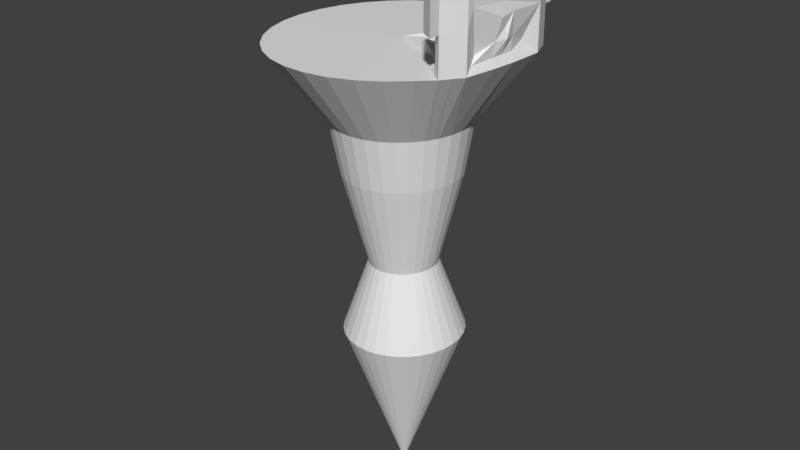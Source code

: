 # Source: Floating_tower.blend  (saved by Blender 2.79.0; exported with 4.5.12 LTS)
import bpy
from mathutils import Matrix  # noqa: F401  (used for matrix-valued properties, if any)

bpy.ops.wm.read_factory_settings(use_empty=True)
scene = bpy.context.scene
scene.name = 'Scene'

# ---- collections
col_collection_1 = bpy.data.collections.new('Collection 1'); scene.collection.children.link(col_collection_1)

# ---- world
world_world = bpy.data.worlds.new('World'); scene.world = world_world
world_world.color = (0.05088, 0.05088, 0.05088)
world_world.use_sun_shadow = False
world_world.sun_shadow_jitter_overblur = 0.0
world_world.cycles.sampling_method = 'MANUAL'

# ---- meshes
me_sphere_001 = bpy.data.meshes.new('Sphere.001')
me_sphere_001.from_pydata([(0.202, 0.1856, -1.68), (0.1387, 0.4349, -0.7004), (0.1051, 0.5315, -0.1591), (-0.0312, 1.081, 0.5945), (0.1359, 0.1655, -1.681), (0.02486, 0.4003, -0.7034), (-0.02719, 0.4914, -0.1626), (-0.2687, 1.009, 0.5883), (0.07488, 0.1329, -1.683), (-0.08005, 0.3442, -0.7061), (-0.1491, 0.4262, -0.1658), (-0.4875, 0.8924, 0.5826), (0.02143, 0.08905, -1.684), (-0.172, 0.2687, -0.7085), (-0.256, 0.3384, -0.1685), (-0.6793, 0.7349, 0.5775), (-0.02244, 0.03558, -1.685), (-0.2475, 0.1768, -0.7105), (-0.3437, 0.2315, -0.1708), (-0.8367, 0.543, 0.5734), (-0.05504, -0.02542, -1.686), (-0.3035, 0.07183, -0.7119), (-0.4089, 0.1095, -0.1725), (-0.9537, 0.3241, 0.5704), (-0.07511, -0.09161, -1.687), (-0.3381, -0.04204, -0.7128), (-0.449, -0.02281, -0.1736), (-1.026, 0.08658, 0.5685), (-0.08189, -0.1605, -1.687), (-0.3497, -0.1605, -0.7131), (-0.4626, -0.1605, -0.1739), (-1.05, -0.1605, 0.5679), (-0.07511, -0.2293, -1.687), (-0.3381, -0.2789, -0.7128), (-0.449, -0.2981, -0.1736), (-1.026, -0.4075, 0.5685), (-0.05504, -0.2955, -1.686), (-0.3035, -0.3927, -0.7119), (-0.4089, -0.4305, -0.1725), (-0.9537, -0.645, 0.5704), (-0.02244, -0.3565, -1.685), (-0.2475, -0.4977, -0.7105), (-0.3437, -0.5524, -0.1708), (-0.8367, -0.8639, 0.5734), (0.02143, -0.41, -1.684), (-0.172, -0.5897, -0.7085), (-0.256, -0.6593, -0.1685), (-0.6793, -1.056, 0.5775), (0.07488, -0.4538, -1.683), (-0.08005, -0.6651, -0.7061), (-0.1491, -0.7471, -0.1658), (-0.4875, -1.213, 0.5826), (0.2682, -0.1672, 0.6192), (0.1359, -0.4864, -1.681), (0.02486, -0.7212, -0.7034), (-0.02719, -0.8123, -0.1626), (-0.2687, -1.33, 0.5883), (0.202, -0.5065, -1.68), (0.1387, -0.7558, -0.7004), (0.1051, -0.8524, -0.1591), (-0.0312, -1.402, 0.5945), (0.2708, -0.5133, -1.678), (0.2571, -0.7674, -0.6973), (0.2427, -0.866, -0.1555), (0.2157, -1.427, 0.6009), (0.3397, -0.5065, -1.676), (0.3754, -0.7558, -0.6942), (0.3803, -0.8524, -0.1519), (0.4627, -1.402, 0.6073), (0.4058, -0.4864, -1.674), (0.4893, -0.7212, -0.6912), (0.5126, -0.8123, -0.1485), (0.7002, -1.33, 0.6135), (0.4668, -0.4538, -1.673), (0.5942, -0.6651, -0.6885), (0.6346, -0.7471, -0.1453), (0.919, -1.213, 0.6192), (0.5203, -0.41, -1.671), (0.6861, -0.5897, -0.6861), (0.7414, -0.6593, -0.1425), (1.111, -1.056, 0.6242), (0.5641, -0.3565, -1.67), (0.7616, -0.4977, -0.6841), (0.8291, -0.5524, -0.1402), (1.26, -0.9242, 0.6279), (0.5967, -0.2955, -1.669), (0.8176, -0.3927, -0.6827), (0.8943, -0.4305, -0.1385), (1.404, -0.7346, 0.6316), (0.6168, -0.2293, -1.669), (0.8522, -0.2789, -0.6818), (0.9345, -0.2981, -0.1375), (1.457, -0.4075, 0.6333), (0.6236, -0.1605, -1.669), (0.8638, -0.1605, -0.6815), (0.948, -0.1605, -0.1371), (1.482, -0.1605, 0.6339), (0.6168, -0.09161, -1.669), (0.8522, -0.04204, -0.6818), (0.9345, -0.02281, -0.1375), (1.493, 0.1699, 0.634), (0.5967, -0.02542, -1.669), (0.8176, 0.07183, -0.6827), (0.8943, 0.1095, -0.1385), (1.404, 0.3928, 0.6316), (0.5641, 0.03558, -1.67), (0.7616, 0.1768, -0.6841), (0.8291, 0.2315, -0.1402), (1.268, 0.543, 0.6283), (0.5203, 0.08905, -1.671), (0.6861, 0.2687, -0.6861), (0.7414, 0.3384, -0.1425), (1.111, 0.7349, 0.6242), (0.4668, 0.1329, -1.673), (0.5942, 0.3442, -0.6885), (0.6346, 0.4262, -0.1453), (0.919, 0.8924, 0.6192), (0.4058, 0.1655, -1.674), (0.4893, 0.4003, -0.6912), (0.5126, 0.4914, -0.1485), (0.7002, 1.009, 0.6135), (0.3397, 0.1856, -1.676), (0.3754, 0.4349, -0.6942), (0.3803, 0.5315, -0.1519), (0.4627, 1.081, 0.6073), (0.2708, 0.1924, -1.678), (0.2571, 0.4465, -0.6973), (0.2427, 0.5451, -0.1555), (0.2157, 1.106, 0.6009), (0.1598, 0.4575, -2.452), (0.04169, 0.4216, -2.455), (-0.0672, 0.3634, -2.458), (-0.1626, 0.2851, -2.46), (-0.241, 0.1896, -2.462), (-0.2992, 0.08066, -2.464), (-0.335, -0.03754, -2.465), (-0.3471, -0.1605, -2.465), (-0.335, -0.2834, -2.465), (-0.2992, -0.4016, -2.464), (-0.241, -0.5105, -2.462), (-0.1626, -0.606, -2.46), (-0.0672, -0.6843, -2.458), (0.04169, -0.7425, -2.455), (0.1598, -0.7784, -2.452), (0.2827, -0.7905, -2.449), (0.4056, -0.7784, -2.446), (0.5238, -0.7425, -2.442), (0.6326, -0.6843, -2.44), (0.7281, -0.606, -2.437), (0.8064, -0.5105, -2.435), (0.8646, -0.4016, -2.434), (0.9005, -0.2834, -2.433), (0.9126, -0.1605, -2.432), (0.9005, -0.03754, -2.433), (0.8646, 0.08066, -2.434), (0.8064, 0.1896, -2.435), (0.7281, 0.2851, -2.437), (0.6326, 0.3634, -2.44), (0.5238, 0.4216, -2.442), (0.4056, 0.4575, -2.446), (0.2827, 0.4696, -2.449), (0.281, -0.1603, -4.192), (0.9891, -0.1877, 0.6279), (1.008, -0.335, 0.628), (1.018, -0.4406, 0.7246), (1.007, -0.06249, 0.7216), (1.43, -0.39, 0.8538), (1.355, -0.5702, 0.765), (1.445, -0.1515, 0.8542), (1.413, 0.01781, 0.7665), (1.165, -0.1919, 0.835), (1.175, -0.3304, 0.8351), (1.16, -0.358, 0.7969), (1.149, -0.1501, 0.797), (1.104, -0.767, 0.6661), (0.9943, -0.6809, 0.6258), (1.246, -0.003539, 0.7304), (1.145, 0.0292, 0.6285), (1.232, 0.2571, 0.6691), (1.104, 0.2182, 0.6283), (1.161, -0.5152, 0.7286), (1.057, -0.514, 0.6309), (1.26, -0.9242, 1.003), (1.404, -0.7346, 1.006), (1.404, 0.3928, 1.006), (1.493, 0.1699, 1.077), (1.104, -0.767, 0.9991), (1.25, 0.005147, 0.9811), (1.216, 0.2625, 1.002), (1.161, -0.5152, 0.9793), (1.158, -0.1407, 1.094), (1.133, -0.3623, 1.104), (1.166, -0.2214, 0.9453), (1.474, -0.1946, 1.084), (1.465, -0.3369, 1.057), (1.172, -0.3036, 0.9453), (1.346, -0.2934, 1.374), (1.351, -0.2314, 1.374), (1.212, -0.231, 1.374), (1.207, -0.2781, 1.374), (1.26, -0.9242, 1.327), (1.404, -0.7346, 1.331), (1.404, 0.3928, 1.331), (1.493, 0.1699, 1.333), (1.104, -0.767, 1.287), (1.25, 0.005147, 1.198), (1.216, 0.2625, 1.29), (1.161, -0.5152, 1.196), (1.331, -0.2807, 1.52), (1.334, -0.2421, 1.52), (1.189, -0.2419, 1.519), (1.191, -0.2712, 1.519), (1.347, -0.1185, 1.395), (1.217, -0.1141, 1.394), (1.332, -0.1719, 1.455), (1.191, -0.1691, 1.454), (1.344, -0.4108, 1.395), (1.209, -0.4006, 1.394), (1.33, -0.3536, 1.455), (1.193, -0.3473, 1.454), (0.6068, -0.05852, -1.669), (0.8349, 0.0149, -0.6822), (0.9144, 0.04337, -0.138), (1.449, 0.2813, 0.6328), (0.6113, -0.07467, 0.7149), (0.8825, 0.02156, -2.433), (1.13, 0.1219, 0.6269), (1.252, 0.1684, 0.6699), (1.449, 0.2813, 1.008), (1.247, 0.1769, 1.003), (1.449, 0.2813, 1.332), (1.247, 0.1769, 1.291), (1.332, -0.8294, 0.6297), (0.5804, -0.326, -1.67), (0.7896, -0.4452, -0.6834), (0.8617, -0.4914, -0.1394), (0.6184, -0.3207, 0.7168), (0.8355, -0.456, -2.434), (1.02, -0.5979, 0.6304), (1.132, -0.6834, 0.6673), (1.332, -0.8294, 1.005), (1.132, -0.6834, 1.0), (1.332, -0.8294, 1.329), (1.132, -0.6834, 1.288), (1.469, -0.284, 0.6336), (0.6202, -0.1949, -1.669), (0.858, -0.2197, -0.6816), (0.9412, -0.2293, -0.1373), (0.9065, -0.2219, -2.432), (1.025, -0.2648, 0.6283), (1.469, -0.2746, 0.8521), (1.129, -0.2653, 0.8223), (1.133, -0.2549, 1.094), (1.169, -0.2625, 0.9453), (1.446, -0.2619, 0.9629), (1.348, -0.2616, 1.379), (1.201, -0.2503, 1.38), (1.337, -0.2599, 1.541), (1.181, -0.2589, 1.54), (1.38, -0.6524, 0.6983), (1.435, -0.156, 0.7165), (1.415, -0.3988, 0.716), (1.453, 0.09386, 0.7002), (1.425, -0.2774, 0.7163), (1.106, -0.1312, 0.7465), (1.091, -0.1982, 0.7593), (1.119, -0.3749, 0.7462), (1.104, -0.3302, 0.7593), (1.097, -0.2642, 0.7593), (1.19, -0.2055, 1.487), (1.212, -0.1724, 1.384), (1.333, -0.207, 1.487), (1.349, -0.175, 1.385), (1.331, -0.3172, 1.487), (1.345, -0.3521, 1.384), (1.192, -0.3092, 1.487), (1.208, -0.3394, 1.384), (1.205, -0.448, 0.798), (1.22, -0.07776, 0.7987), (1.058, -0.7562, 0.6262), (1.217, -0.005164, 0.6981), (1.185, 0.2699, 0.6291), (1.14, -0.4984, 0.6964), (1.264, -0.242, 1.52), (1.264, -0.2759, 1.52), (1.264, -0.1163, 1.394), (1.264, -0.1705, 1.455), (1.264, -0.4057, 1.394), (1.264, -0.3505, 1.455), (1.205, 0.1738, 0.6299), (1.09, -0.6667, 0.6274), (1.271, -0.2577, 1.54), (1.207, -0.4875, 0.7476), (1.226, -0.03954, 0.7485), (1.264, -0.2063, 1.487), (1.264, -0.3132, 1.487), (1.26, -1.042, 1.003), (1.121, -0.9492, 1.001), (1.404, -0.6663, 1.202), (1.202, -0.451, 1.102), (1.26, -1.042, 1.327), (1.121, -0.9492, 1.326), (1.404, -0.6663, 1.331), (1.185, -0.4965, 1.223), (1.493, 0.08073, 1.162), (1.274, -0.06798, 1.084), (1.404, 0.4684, 1.006), (1.247, 0.4032, 1.005), (1.493, 0.08073, 1.333), (1.285, -0.02932, 1.225), (1.404, 0.4684, 1.331), (1.247, 0.4032, 1.329), (1.449, -0.2928, 1.357), (1.449, -0.2928, 1.182), (1.19, -0.8778, 0.6272), (1.294, -0.6888, 0.6304), (1.19, -0.8778, 1.002), (1.294, -0.6888, 1.005), (1.19, -0.8778, 1.326), (1.294, -0.6888, 1.329), (1.242, -0.7833, 1.328), (1.19, -0.9957, 1.002), (1.294, -0.6205, 1.103), (1.19, -0.9957, 1.326), (1.294, -0.6205, 1.329), (1.402, 0.1458, 0.6329), (1.335, 0.3571, 0.6308), (1.405, 0.1523, 1.042), (1.326, 0.3602, 1.006), (1.405, 0.1523, 1.332), (1.326, 0.3602, 1.33), (1.365, 0.2563, 1.331), (1.405, 0.06316, 1.145), (1.326, 0.4358, 1.006), (1.405, 0.06316, 1.332), (1.326, 0.4358, 1.33)], [], [(126, 125, 0, 1), (128, 127, 2, 3), (52, 128, 3), (1, 0, 4, 5), (3, 2, 6, 7), (52, 3, 7), (7, 6, 10, 11), (52, 7, 11), (5, 4, 8, 9), (9, 8, 12, 13), (11, 10, 14, 15), (52, 11, 15), (15, 14, 18, 19), (52, 15, 19), (13, 12, 16, 17), (17, 16, 20, 21), (19, 18, 22, 23), (52, 19, 23), (23, 22, 26, 27), (52, 23, 27), (21, 20, 24, 25), (27, 26, 30, 31), (52, 27, 31), (25, 24, 28, 29), (52, 31, 35), (29, 28, 32, 33), (31, 30, 34, 35), (35, 34, 38, 39), (52, 35, 39), (33, 32, 36, 37), (52, 39, 43), (37, 36, 40, 41), (39, 38, 42, 43), (43, 42, 46, 47), (52, 43, 47), (41, 40, 44, 45), (45, 44, 48, 49), (47, 46, 50, 51), (52, 47, 51), (51, 50, 55, 56), (52, 51, 56), (49, 48, 53, 54), (54, 53, 57, 58), (56, 55, 59, 60), (52, 56, 60), (60, 59, 63, 64), (52, 60, 64), (58, 57, 61, 62), (62, 61, 65, 66), (64, 63, 67, 68), (52, 64, 68), (68, 67, 71, 72), (52, 68, 72), (66, 65, 69, 70), (70, 69, 73, 74), (72, 71, 75, 76), (52, 72, 76), (76, 75, 79, 80), (52, 76, 80), (74, 73, 77, 78), (80, 79, 83, 84), (52, 80, 84, 314, 174, 279, 175), (78, 77, 81, 82), (236, 238, 181, 164), (234, 233, 85, 86), (232, 235, 87, 88), (88, 87, 91, 92), (52, 236, 164, 163), (86, 85, 89, 90), (52, 163, 249, 162), (246, 245, 93, 94), (244, 247, 95, 96), (96, 95, 99, 100), (52, 162, 165, 224), (94, 93, 97, 98), (221, 220, 101, 102), (223, 222, 103, 104), (224, 165, 177, 226), (104, 103, 107, 108), (52, 179, 281, 178, 326, 104, 108), (102, 101, 105, 106), (106, 105, 109, 110), (108, 107, 111, 112), (52, 108, 112), (112, 111, 115, 116), (52, 112, 116), (110, 109, 113, 114), (114, 113, 117, 118), (116, 115, 119, 120), (52, 116, 120), (120, 119, 123, 124), (52, 120, 124), (118, 117, 121, 122), (122, 121, 125, 126), (124, 123, 127, 128), (52, 124, 128), (125, 121, 159, 160), (12, 8, 131, 132), (89, 85, 150, 151), (16, 12, 132, 133), (57, 53, 142, 143), (220, 97, 153, 225), (61, 57, 143, 144), (105, 101, 154, 155), (32, 28, 136, 137), (36, 32, 137, 138), (77, 73, 147, 148), (4, 0, 129, 130), (121, 117, 158, 159), (81, 77, 148, 149), (8, 4, 130, 131), (73, 69, 146, 147), (48, 44, 140, 141), (117, 113, 157, 158), (245, 89, 151, 248), (53, 48, 141, 142), (24, 20, 134, 135), (97, 93, 152, 153), (0, 125, 160, 129), (28, 24, 135, 136), (69, 65, 145, 146), (20, 16, 133, 134), (109, 105, 155, 156), (113, 109, 156, 157), (65, 61, 144, 145), (40, 36, 138, 139), (44, 40, 139, 140), (233, 81, 149, 237), (160, 159, 161), (129, 160, 161), (129, 161, 130), (130, 161, 131), (131, 161, 132), (132, 161, 133), (134, 133, 161), (134, 161, 135), (135, 161, 136), (136, 161, 137), (137, 161, 138), (138, 161, 139), (139, 161, 140), (140, 161, 141), (141, 161, 142), (158, 157, 161), (158, 161, 159), (142, 161, 143), (143, 161, 144), (145, 144, 161), (145, 161, 146), (147, 146, 161), (147, 161, 148), (148, 161, 149), (149, 161, 150, 237), (150, 161, 151), (151, 161, 152, 248), (152, 161, 153), (153, 161, 154, 225), (154, 161, 155), (156, 161, 157), (155, 161, 156), (29, 33, 34, 30), (25, 29, 30, 26), (22, 21, 25, 26), (33, 37, 38, 34), (37, 41, 42, 38), (42, 41, 45, 46), (45, 49, 50, 46), (50, 49, 54, 55), (54, 58, 59, 55), (59, 58, 62, 63), (62, 66, 67, 63), (67, 66, 70, 71), (70, 74, 75, 71), (17, 21, 22, 18), (14, 13, 17, 18), (9, 13, 14, 10), (6, 5, 9, 10), (1, 5, 6, 2), (126, 1, 2, 127), (122, 126, 127, 123), (119, 118, 122, 123), (75, 74, 78, 79), (78, 82, 83, 79), (234, 86, 87, 235), (86, 90, 91, 87), (246, 94, 95, 247), (95, 94, 98, 99), (221, 102, 103, 222), (114, 118, 119, 115), (106, 110, 111, 107), (111, 110, 114, 115), (103, 102, 106, 107), (267, 266, 172, 171), (264, 265, 170, 173), (268, 267, 171, 251), (263, 260, 168, 250), (259, 261, 166, 167), (260, 262, 169, 168), (290, 279, 174, 239), (326, 178, 188, 328), (289, 280, 176, 227), (315, 180, 189, 317), (188, 206, 311, 307), (317, 189, 299, 322), (325, 100, 185, 327), (227, 176, 187, 229), (314, 84, 182, 316), (239, 174, 186, 241), (232, 88, 183, 240), (223, 104, 184, 228), (253, 195, 191, 252), (251, 171, 195, 253), (250, 168, 193, 254), (274, 273, 218, 216), (252, 191, 199, 256), (320, 318, 200, 242), (331, 329, 203, 230), (228, 184, 202, 230), (241, 186, 204, 243), (327, 185, 304, 332), (201, 183, 298, 302), (240, 183, 201, 242), (229, 187, 205, 231), (291, 284, 208, 257), (255, 197, 209, 257), (256, 199, 211, 258), (270, 269, 215, 213), (285, 213, 215, 286), (294, 271, 214, 286), (271, 272, 212, 214), (287, 216, 218, 288), (295, 275, 219, 288), (275, 276, 217, 219), (188, 229, 231, 206), (185, 228, 230, 203), (330, 331, 230, 202), (100, 223, 228, 185), (178, 227, 229, 188), (281, 289, 227, 178), (98, 221, 222, 99), (101, 220, 225, 154), (52, 224, 226, 179), (100, 99, 222, 223), (98, 97, 220, 221), (182, 240, 242, 200), (189, 241, 243, 207), (319, 320, 242, 201), (84, 232, 240, 182), (180, 239, 241, 189), (282, 290, 239, 180), (82, 234, 235, 83), (85, 233, 237, 150), (84, 83, 235, 232), (82, 81, 233, 234), (52, 175, 238, 236), (198, 256, 258, 210), (196, 255, 257, 208), (283, 291, 257, 209), (190, 252, 256, 198), (166, 250, 254, 194), (170, 251, 253, 192), (192, 253, 252, 190), (261, 263, 250, 166), (265, 268, 251, 170), (90, 246, 247, 91), (93, 245, 248, 152), (92, 91, 247, 244), (90, 89, 245, 246), (92, 244, 263, 261), (96, 100, 262, 260), (88, 92, 261, 259), (244, 96, 260, 263), (162, 249, 268, 265), (249, 163, 267, 268), (165, 162, 265, 264), (163, 164, 266, 267), (165, 264, 177), (164, 181, 266), (209, 197, 272, 271), (283, 209, 271, 294), (198, 210, 269, 270), (211, 199, 276, 275), (284, 211, 275, 295), (196, 208, 273, 274), (208, 284, 295, 273), (210, 283, 294, 269), (177, 264, 293, 280), (181, 282, 292, 266), (173, 278, 293, 264), (172, 266, 292, 277), (210, 258, 291, 283), (181, 238, 290, 282), (179, 226, 289, 281), (273, 295, 288, 218), (217, 287, 288, 219), (269, 294, 286, 215), (212, 285, 286, 214), (258, 211, 284, 291), (278, 173, 170, 190, 305), (226, 177, 280, 289), (238, 175, 279, 290), (322, 299, 303, 324), (321, 296, 300, 323), (319, 201, 302, 324), (189, 207, 303, 299), (316, 182, 296, 321), (182, 200, 300, 296), (204, 186, 297, 301), (318, 204, 301, 323), (332, 304, 308, 334), (333, 307, 311, 335), (329, 205, 309, 334), (202, 184, 306, 310), (185, 203, 308, 304), (328, 188, 307, 333), (330, 202, 310, 335), (205, 187, 305, 309), (312, 313, 304, 308), (169, 185, 100), (183, 298, 167, 88), (168, 169, 185), (166, 298, 167), (168, 185, 193), (194, 298, 166), (302, 298, 313, 312), (298, 194, 313), (313, 193, 185, 304), (193, 313, 194), (194, 254, 193), (200, 318, 323, 300), (186, 316, 321, 297), (207, 319, 324, 303), (297, 321, 323, 301), (298, 322, 324, 302), (207, 243, 320, 319), (243, 204, 318, 320), (174, 314, 316, 186), (183, 317, 322, 298), (88, 315, 317, 183), (206, 330, 335, 311), (184, 328, 333, 306), (203, 329, 334, 308), (306, 333, 335, 310), (305, 332, 334, 309), (206, 231, 331, 330), (187, 327, 332, 305), (231, 205, 329, 331), (176, 325, 327, 187), (104, 326, 328, 184), (216, 287, 217, 303, 324), (212, 285, 213, 309, 334), (312, 216, 324, 302), (212, 312, 308, 334), (274, 216, 312, 196), (272, 212, 312, 197), (255, 312, 196), (312, 255, 197), (190, 198, 309, 305), (191, 199, 303, 299), (276, 217, 303, 199), (213, 270, 198, 309), (277, 299, 191, 171, 172), (195, 171, 191), (192, 190, 170), (282, 180, 189, 277, 292), (278, 187, 176, 280, 293), (277, 189, 299), (187, 278, 305)])
me_sphere_001.use_remesh_preserve_volume = False
me_sphere_001.use_remesh_preserve_attributes = False
me_sphere_001.use_mirror_vertex_groups = False
me_sphere_001.update()

# ---- objects
ob_sphere_001 = bpy.data.objects.new('Sphere.001', me_sphere_001)

# ---- transforms, parenting, visibility, modifiers, constraints
ob_sphere_001.location = (0.0, 0.9023, 1.821)
ob_sphere_001.scale = (2.846, 2.846, 2.846)
ob_sphere_001.lineart.crease_threshold = 0.0

# ---- collection membership
col_collection_1.objects.link(ob_sphere_001)

# ---- scene / render settings (as saved in the file)
scene.frame_start = 1; scene.frame_end = 250; scene.frame_set(1)
scene.render.engine = 'BLENDER_EEVEE_NEXT'
scene.render.resolution_percentage = 50
scene.render.dither_intensity = 0.0
scene.cycles.use_denoising = False
scene.cycles.samples = 128
scene.cycles.sampling_pattern = 'TABULATED_SOBOL'
scene.cycles.use_adaptive_sampling = False
scene.cycles.use_light_tree = False
scene.cycles.blur_glossy = 0.0
scene.cycles.sample_clamp_indirect = 0.0
scene.view_settings.view_transform = 'Standard'
bpy.context.view_layer.update()

# ---- added for rendering (the .blend has no active camera and no usable light): camera, sun
cam_auto = bpy.data.cameras.new('AutoCamera')
cam_auto.lens = 50.0
cam_auto.sensor_width = 36.0
cam_auto.clip_end = 1000.0
ob_auto_camera = bpy.data.objects.new('AutoCamera', cam_auto)
scene.collection.objects.link(ob_auto_camera)
ob_auto_camera.location = (18.4443, -20.9302, 12.2984)
ob_auto_camera.rotation_euler = (1.09748, -7.21219e-08, 0.694738)
scene.camera = ob_auto_camera
light_auto_sun = bpy.data.lights.new('AutoSun', 'SUN')
light_auto_sun.energy = 3.0
light_auto_sun.angle = 0.0523599
ob_auto_sun = bpy.data.objects.new('AutoSun', light_auto_sun)
scene.collection.objects.link(ob_auto_sun)
ob_auto_sun.rotation_euler = (0.872665, 0.174533, 0.523599)
bpy.context.view_layer.update()
